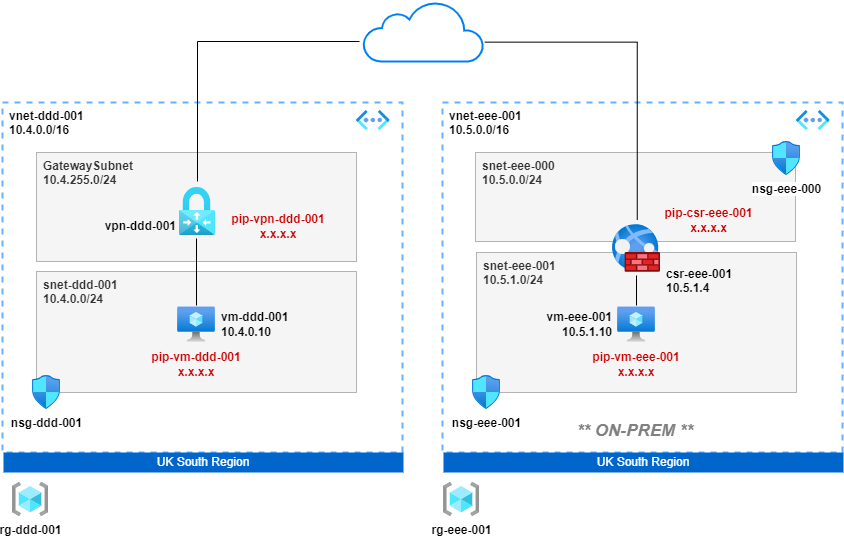

The diagram above was exported from draw.io. Its source (the exported page's mxGraphModel, read from the mxfile embedded in the PNG):
<mxGraphModel dx="2074" dy="758" grid="1" gridSize="10" guides="1" tooltips="1" connect="1" arrows="1" fold="1" page="1" pageScale="1" pageWidth="827" pageHeight="1169" math="0" shadow="0">
  <root>
    <mxCell id="0" />
    <mxCell id="1" parent="0" />
    <mxCell id="JqKrw5tpQ5mMHqqCZ46y-1" value="&lt;b&gt;vnet-ddd-001&lt;br&gt;10.4.0.0/16&lt;/b&gt;" style="rounded=0;whiteSpace=wrap;html=1;horizontal=1;labelPosition=center;verticalLabelPosition=middle;align=left;verticalAlign=top;strokeColor=#66B2FF;dashed=1;strokeWidth=2;spacingLeft=5;" parent="1" vertex="1">
      <mxGeometry x="40" y="241" width="400" height="350" as="geometry" />
    </mxCell>
    <mxCell id="LDxZOmfw0TZNjJHV6lXz-20" value="&lt;b&gt;GatewaySubnet&lt;br&gt;10.4.255.0/24&lt;/b&gt;" style="rounded=0;whiteSpace=wrap;html=1;fillColor=#f5f5f5;strokeColor=#B3B3B3;verticalAlign=top;fontColor=#333333;align=left;spacingLeft=5;" parent="1" vertex="1">
      <mxGeometry x="74" y="291" width="320" height="109" as="geometry" />
    </mxCell>
    <mxCell id="LDxZOmfw0TZNjJHV6lXz-4" value="&lt;b&gt;vnet-eee-001&lt;br&gt;10.5.0.0/16&lt;br&gt;&lt;/b&gt;" style="rounded=0;whiteSpace=wrap;html=1;horizontal=1;labelPosition=center;verticalLabelPosition=middle;align=left;verticalAlign=top;strokeColor=#66B2FF;dashed=1;strokeWidth=2;spacingLeft=5;" parent="1" vertex="1">
      <mxGeometry x="480" y="241" width="400" height="350" as="geometry" />
    </mxCell>
    <mxCell id="LDxZOmfw0TZNjJHV6lXz-18" value="&lt;b&gt;snet-eee-000&lt;br&gt;10.5.0.0/24&lt;/b&gt;" style="rounded=0;whiteSpace=wrap;html=1;fillColor=#f5f5f5;strokeColor=#B3B3B3;verticalAlign=top;fontColor=#333333;align=left;spacingLeft=5;" parent="1" vertex="1">
      <mxGeometry x="513" y="291" width="320" height="89" as="geometry" />
    </mxCell>
    <mxCell id="JqKrw5tpQ5mMHqqCZ46y-2" value="&lt;b&gt;snet-ddd-001&lt;br&gt;10.4.0.0/24&lt;/b&gt;" style="rounded=0;whiteSpace=wrap;html=1;fillColor=#f5f5f5;strokeColor=#B3B3B3;verticalAlign=top;fontColor=#333333;align=left;spacingLeft=5;" parent="1" vertex="1">
      <mxGeometry x="74" y="410" width="320" height="121" as="geometry" />
    </mxCell>
    <mxCell id="JqKrw5tpQ5mMHqqCZ46y-3" value="" style="aspect=fixed;html=1;points=[];align=center;image;fontSize=12;image=img/lib/azure2/networking/Virtual_Networks_Classic.svg;" parent="1" vertex="1">
      <mxGeometry x="394" y="249" width="33.5" height="20" as="geometry" />
    </mxCell>
    <mxCell id="JqKrw5tpQ5mMHqqCZ46y-4" value="&lt;b&gt;vm-ddd-001&lt;br&gt;10.4.0.10&lt;/b&gt;" style="aspect=fixed;html=1;points=[];align=left;image;fontSize=12;image=img/lib/azure2/compute/Virtual_Machine.svg;labelBackgroundColor=none;labelPosition=right;verticalLabelPosition=middle;verticalAlign=middle;spacingRight=4;spacingLeft=4;" parent="1" vertex="1">
      <mxGeometry x="215.13" y="445.5" width="37.74" height="35" as="geometry" />
    </mxCell>
    <mxCell id="JqKrw5tpQ5mMHqqCZ46y-5" value="nsg-ddd-001" style="aspect=fixed;html=1;points=[];align=center;image;fontSize=12;image=img/lib/azure2/networking/Network_Security_Groups.svg;dashed=1;strokeColor=#66B2FF;strokeWidth=2;fontStyle=1" parent="1" vertex="1">
      <mxGeometry x="70" y="514" width="28" height="34" as="geometry" />
    </mxCell>
    <mxCell id="JqKrw5tpQ5mMHqqCZ46y-6" value="&lt;font color=&quot;#ffffff&quot;&gt;UK South Region&lt;/font&gt;" style="rounded=0;whiteSpace=wrap;html=1;strokeColor=none;fillColor=#0066CC;" parent="1" vertex="1">
      <mxGeometry x="41" y="591" width="400" height="20" as="geometry" />
    </mxCell>
    <mxCell id="JqKrw5tpQ5mMHqqCZ46y-7" value="&lt;font face=&quot;Helvetica&quot;&gt;rg-ddd-001&lt;/font&gt;" style="image;aspect=fixed;html=1;points=[];align=center;fontSize=12;image=img/lib/azure2/general/Resource_Groups.svg;sketch=1;hachureGap=4;jiggle=2;curveFitting=1;fontFamily=Architects Daughter;fontSource=https%3A%2F%2Ffonts.googleapis.com%2Fcss%3Ffamily%3DArchitects%2BDaughter;fontStyle=1" parent="1" vertex="1">
      <mxGeometry x="50" y="621" width="36.13" height="34" as="geometry" />
    </mxCell>
    <mxCell id="JqKrw5tpQ5mMHqqCZ46y-8" value="&lt;b&gt;pip-vm-ddd-001&lt;br&gt;x.x.x.x&lt;/b&gt;" style="text;strokeColor=none;align=center;fillColor=none;html=1;verticalAlign=middle;whiteSpace=wrap;rounded=0;fontColor=#CC0000;" parent="1" vertex="1">
      <mxGeometry x="179" y="488" width="110" height="30" as="geometry" />
    </mxCell>
    <mxCell id="JqKrw5tpQ5mMHqqCZ46y-19" value="&lt;br&gt;&lt;br&gt;vpn-ddd-001" style="image;aspect=fixed;html=1;points=[];align=right;fontSize=12;image=img/lib/azure2/networking/Virtual_Network_Gateways.svg;labelBackgroundColor=none;labelPosition=left;verticalLabelPosition=middle;verticalAlign=middle;spacingLeft=0;spacingRight=2;fontStyle=1" parent="1" vertex="1">
      <mxGeometry x="216.7" y="326" width="36.17" height="48" as="geometry" />
    </mxCell>
    <mxCell id="JqKrw5tpQ5mMHqqCZ46y-20" value="&lt;b&gt;pip-vpn-ddd-001&lt;br&gt;x.x.x.x&lt;/b&gt;" style="text;strokeColor=none;align=center;fillColor=none;html=1;verticalAlign=middle;whiteSpace=wrap;rounded=0;fontColor=#CC0000;" parent="1" vertex="1">
      <mxGeometry x="261" y="350" width="110" height="30" as="geometry" />
    </mxCell>
    <mxCell id="LDxZOmfw0TZNjJHV6lXz-1" value="" style="html=1;verticalLabelPosition=bottom;align=center;labelBackgroundColor=#ffffff;verticalAlign=top;strokeWidth=2;strokeColor=#0080F0;shadow=0;dashed=0;shape=mxgraph.ios7.icons.cloud;" parent="1" vertex="1">
      <mxGeometry x="401" y="140" width="120" height="60" as="geometry" />
    </mxCell>
    <mxCell id="LDxZOmfw0TZNjJHV6lXz-3" value="" style="endArrow=none;html=1;rounded=0;" parent="1" edge="1">
      <mxGeometry width="50" height="50" relative="1" as="geometry">
        <mxPoint x="234" y="444" as="sourcePoint" />
        <mxPoint x="234" y="377" as="targetPoint" />
      </mxGeometry>
    </mxCell>
    <mxCell id="LDxZOmfw0TZNjJHV6lXz-5" value="&lt;b style=&quot;border-color: var(--border-color);&quot;&gt;snet-eee-001&lt;br style=&quot;border-color: var(--border-color);&quot;&gt;10.5.1.0/24&lt;/b&gt;" style="rounded=0;whiteSpace=wrap;html=1;fillColor=#f5f5f5;strokeColor=#B3B3B3;verticalAlign=top;fontColor=#333333;align=left;spacingLeft=5;" parent="1" vertex="1">
      <mxGeometry x="514" y="391" width="320" height="140" as="geometry" />
    </mxCell>
    <mxCell id="LDxZOmfw0TZNjJHV6lXz-6" value="" style="aspect=fixed;html=1;points=[];align=center;image;fontSize=12;image=img/lib/azure2/networking/Virtual_Networks_Classic.svg;" parent="1" vertex="1">
      <mxGeometry x="834" y="249" width="33.5" height="20" as="geometry" />
    </mxCell>
    <mxCell id="LDxZOmfw0TZNjJHV6lXz-7" value="&lt;b&gt;vm-eee-001&lt;br&gt;10.5.1.10&lt;/b&gt;" style="aspect=fixed;html=1;points=[];align=right;image;fontSize=12;image=img/lib/azure2/compute/Virtual_Machine.svg;labelBackgroundColor=none;labelPosition=left;verticalLabelPosition=middle;verticalAlign=middle;spacingRight=4;" parent="1" vertex="1">
      <mxGeometry x="655.13" y="445.5" width="37.74" height="35" as="geometry" />
    </mxCell>
    <mxCell id="LDxZOmfw0TZNjJHV6lXz-8" value="nsg-eee-001" style="aspect=fixed;html=1;points=[];align=center;image;fontSize=12;image=img/lib/azure2/networking/Network_Security_Groups.svg;dashed=1;strokeColor=#66B2FF;strokeWidth=2;fontStyle=1" parent="1" vertex="1">
      <mxGeometry x="510" y="514" width="28" height="34" as="geometry" />
    </mxCell>
    <mxCell id="LDxZOmfw0TZNjJHV6lXz-9" value="&lt;font color=&quot;#ffffff&quot;&gt;UK South Region&lt;/font&gt;" style="rounded=0;whiteSpace=wrap;html=1;strokeColor=none;fillColor=#0066CC;" parent="1" vertex="1">
      <mxGeometry x="481" y="591" width="400" height="20" as="geometry" />
    </mxCell>
    <mxCell id="LDxZOmfw0TZNjJHV6lXz-10" value="&lt;b&gt;pip-vm-eee-001&lt;br&gt;x.x.x.x&lt;/b&gt;" style="text;strokeColor=none;align=center;fillColor=none;html=1;verticalAlign=middle;whiteSpace=wrap;rounded=0;fontColor=#CC0000;" parent="1" vertex="1">
      <mxGeometry x="619" y="488" width="110" height="30" as="geometry" />
    </mxCell>
    <mxCell id="LDxZOmfw0TZNjJHV6lXz-12" value="&lt;b&gt;pip-csr-eee-001&lt;br&gt;x.x.x.x&lt;br&gt;&lt;/b&gt;" style="text;strokeColor=none;align=center;fillColor=none;html=1;verticalAlign=middle;whiteSpace=wrap;rounded=0;fontColor=#CC0000;spacingTop=10;" parent="1" vertex="1">
      <mxGeometry x="683" y="339" width="127" height="30" as="geometry" />
    </mxCell>
    <mxCell id="LDxZOmfw0TZNjJHV6lXz-13" value="" style="endArrow=none;html=1;rounded=0;" parent="1" edge="1">
      <mxGeometry width="50" height="50" relative="1" as="geometry">
        <mxPoint x="674" y="444" as="sourcePoint" />
        <mxPoint x="674" y="414" as="targetPoint" />
      </mxGeometry>
    </mxCell>
    <mxCell id="LDxZOmfw0TZNjJHV6lXz-14" value="" style="shape=partialRectangle;whiteSpace=wrap;html=1;bottom=0;right=0;fillColor=none;" parent="1" vertex="1">
      <mxGeometry x="235" y="180" width="162" height="140" as="geometry" />
    </mxCell>
    <mxCell id="LDxZOmfw0TZNjJHV6lXz-15" value="" style="shape=partialRectangle;whiteSpace=wrap;html=1;top=0;left=0;fillColor=none;rotation=-90;" parent="1" vertex="1">
      <mxGeometry x="509.6" y="193.35" width="177.87" height="152.45" as="geometry" />
    </mxCell>
    <mxCell id="LDxZOmfw0TZNjJHV6lXz-16" value="&lt;b style=&quot;font-size: 17px;&quot;&gt;** ON-PREM **&lt;/b&gt;" style="text;strokeColor=none;align=center;fillColor=none;html=1;verticalAlign=middle;whiteSpace=wrap;rounded=0;fontColor=#808080;fontStyle=2;fontSize=17;" parent="1" vertex="1">
      <mxGeometry x="602" y="555" width="142" height="30" as="geometry" />
    </mxCell>
    <mxCell id="LDxZOmfw0TZNjJHV6lXz-17" value="&lt;b&gt;csr-eee-001&lt;br&gt;10.5.1.4&lt;br&gt;&lt;/b&gt;" style="image;aspect=fixed;html=1;points=[];align=left;fontSize=12;image=img/lib/azure2/networking/Web_Application_Firewall_Policies_WAF.svg;labelBackgroundColor=none;labelPosition=right;verticalLabelPosition=bottom;verticalAlign=top;spacingTop=-12;spacingLeft=4;" parent="1" vertex="1">
      <mxGeometry x="650" y="363" width="48" height="48" as="geometry" />
    </mxCell>
    <mxCell id="cjvB1DuXhw1RQJ1KTPQU-1" value="nsg-eee-000" style="aspect=fixed;html=1;points=[];align=center;image;fontSize=12;image=img/lib/azure2/networking/Network_Security_Groups.svg;dashed=1;strokeColor=#66B2FF;strokeWidth=2;fontStyle=1" vertex="1" parent="1">
      <mxGeometry x="810" y="280" width="28" height="34" as="geometry" />
    </mxCell>
    <mxCell id="cjvB1DuXhw1RQJ1KTPQU-2" value="&lt;font face=&quot;Helvetica&quot;&gt;rg-eee-001&lt;/font&gt;" style="image;aspect=fixed;html=1;points=[];align=center;fontSize=12;image=img/lib/azure2/general/Resource_Groups.svg;sketch=1;hachureGap=4;jiggle=2;curveFitting=1;fontFamily=Architects Daughter;fontSource=https%3A%2F%2Ffonts.googleapis.com%2Fcss%3Ffamily%3DArchitects%2BDaughter;fontStyle=1" vertex="1" parent="1">
      <mxGeometry x="481" y="621" width="36.13" height="34" as="geometry" />
    </mxCell>
  </root>
</mxGraphModel>